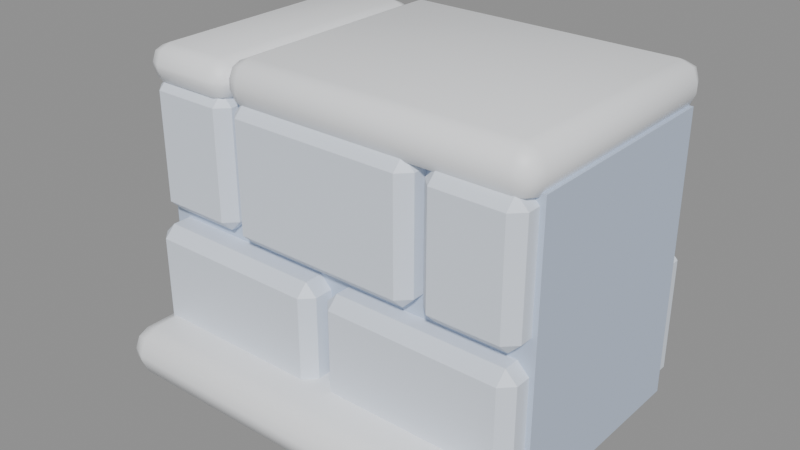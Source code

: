 # Source: wall-0.blend  (saved by Blender 5.2.45; exported with 4.5.12 LTS)
import bpy
from mathutils import Matrix  # noqa: F401  (used for matrix-valued properties, if any)

bpy.ops.wm.read_factory_settings(use_empty=True)
scene = bpy.context.scene
scene.name = 'Scene'

# ---- materials (node trees are filled in below, after node groups)
mat_snow_block = bpy.data.materials.new('Snow Block')
mat_snow_block.diffuse_color = (0.7758, 0.8388, 0.9387, 1.0)
mat_snow_shade = bpy.data.materials.new('Snow Shade')
mat_snow_shade.diffuse_color = (0.552, 0.6445, 0.807, 1.0)
mat_snow_cap = bpy.data.materials.new('Snow Cap')
mat_snow_cap.diffuse_color = (0.956, 0.9734, 1.0, 1.0)

# ---- material node trees
mat_snow_block.use_nodes = True; mat_snow_block.node_tree.nodes.clear()
_N = mat_snow_block.node_tree.nodes; _L = mat_snow_block.node_tree.links
n0 = _N.new('ShaderNodeBsdfPrincipled'); n0.name = 'Principled BSDF'; n0.location = (-200, 100)
n0.inputs[0].default_value = (0.7758, 0.8388, 0.9387, 1.0)
n0.inputs[10].default_value = 0.005
n1 = _N.new('ShaderNodeOutputMaterial'); n1.name = 'Material Output'; n1.location = (200, 100)
_L.new(n0.outputs[0], n1.inputs[0])
n1.is_active_output = True
mat_snow_shade.use_nodes = True; mat_snow_shade.node_tree.nodes.clear()
_N = mat_snow_shade.node_tree.nodes; _L = mat_snow_shade.node_tree.links
n0 = _N.new('ShaderNodeBsdfPrincipled'); n0.name = 'Principled BSDF'; n0.location = (-200, 100)
n0.inputs[0].default_value = (0.552, 0.6445, 0.807, 1.0)
n0.inputs[10].default_value = 0.005
n1 = _N.new('ShaderNodeOutputMaterial'); n1.name = 'Material Output'; n1.location = (200, 100)
_L.new(n0.outputs[0], n1.inputs[0])
n1.is_active_output = True
mat_snow_cap.use_nodes = True; mat_snow_cap.node_tree.nodes.clear()
_N = mat_snow_cap.node_tree.nodes; _L = mat_snow_cap.node_tree.links
n0 = _N.new('ShaderNodeBsdfPrincipled'); n0.name = 'Principled BSDF'; n0.location = (-200, 100)
n0.inputs[0].default_value = (0.956, 0.9734, 1.0, 1.0)
n0.inputs[10].default_value = 0.005
n1 = _N.new('ShaderNodeOutputMaterial'); n1.name = 'Material Output'; n1.location = (200, 100)
_L.new(n0.outputs[0], n1.inputs[0])
n1.is_active_output = True

# ---- meshes
me_box = bpy.data.meshes.new('box')
me_box.from_pydata([(-0.488, -0.3442, 0.01), (-0.012, -0.3442, 0.01), (-0.488, 0.3358, 0.01), (-0.012, 0.3358, 0.01), (-0.488, -0.3442, 0.3498), (-0.012, -0.3442, 0.3498), (-0.488, 0.3358, 0.3498), (-0.012, 0.3358, 0.3498)], [], [(0, 2, 3, 1), (4, 5, 7, 6), (0, 1, 5, 4), (2, 6, 7, 3), (0, 4, 6, 2), (1, 3, 7, 5)])
me_box.materials.append(mat_snow_block)
me_box.update()
me_box_001 = bpy.data.meshes.new('box.001')
me_box_001.from_pydata([(0.012, -0.3364, 0.01), (0.488, -0.3364, 0.01), (0.012, 0.3436, 0.01), (0.488, 0.3436, 0.01), (0.012, -0.3364, 0.3489), (0.488, -0.3364, 0.3489), (0.012, 0.3436, 0.3489), (0.488, 0.3436, 0.3489)], [], [(0, 2, 3, 1), (4, 5, 7, 6), (0, 1, 5, 4), (2, 6, 7, 3), (0, 4, 6, 2), (1, 3, 7, 5)])
me_box_001.materials.append(mat_snow_block)
me_box_001.update()
me_box_002 = bpy.data.meshes.new('box.002')
me_box_002.from_pydata([(-0.488, -0.3191, 0.38), (-0.262, -0.3191, 0.38), (-0.488, 0.3209, 0.38), (-0.262, 0.3209, 0.38), (-0.488, -0.3191, 0.7024), (-0.262, -0.3191, 0.7024), (-0.488, 0.3209, 0.7024), (-0.262, 0.3209, 0.7024)], [], [(0, 2, 3, 1), (4, 5, 7, 6), (0, 1, 5, 4), (2, 6, 7, 3), (0, 4, 6, 2), (1, 3, 7, 5)])
me_box_002.materials.append(mat_snow_block)
me_box_002.update()
me_box_003 = bpy.data.meshes.new('box.003')
me_box_003.from_pydata([(-0.238, -0.3306, 0.38), (0.238, -0.3306, 0.38), (-0.238, 0.3094, 0.38), (0.238, 0.3094, 0.38), (-0.238, -0.3306, 0.7041), (0.238, -0.3306, 0.7041), (-0.238, 0.3094, 0.7041), (0.238, 0.3094, 0.7041)], [], [(0, 2, 3, 1), (4, 5, 7, 6), (0, 1, 5, 4), (2, 6, 7, 3), (0, 4, 6, 2), (1, 3, 7, 5)])
me_box_003.materials.append(mat_snow_block)
me_box_003.update()
me_box_004 = bpy.data.meshes.new('box.004')
me_box_004.from_pydata([(0.262, -0.3311, 0.38), (0.488, -0.3311, 0.38), (0.262, 0.3089, 0.38), (0.488, 0.3089, 0.38), (0.262, -0.3311, 0.7032), (0.488, -0.3311, 0.7032), (0.262, 0.3089, 0.7032), (0.488, 0.3089, 0.7032)], [], [(0, 2, 3, 1), (4, 5, 7, 6), (0, 1, 5, 4), (2, 6, 7, 3), (0, 4, 6, 2), (1, 3, 7, 5)])
me_box_004.materials.append(mat_snow_block)
me_box_004.update()
me_core = bpy.data.meshes.new('core')
me_core.from_pydata([(-0.5, -0.27, 0.0), (0.5, -0.27, 0.0), (-0.5, 0.27, 0.0), (0.5, 0.27, 0.0), (-0.5, -0.27, 0.7), (0.5, -0.27, 0.7), (-0.5, 0.27, 0.7), (0.5, 0.27, 0.7)], [], [(0, 2, 3, 1), (4, 5, 7, 6), (0, 1, 5, 4), (2, 6, 7, 3), (0, 4, 6, 2), (1, 3, 7, 5)])
me_core.materials.append(mat_snow_shade)
me_core.update()
me_snow = bpy.data.meshes.new('snow')
me_snow.from_pydata([(-0.5, -0.32, 0.68), (-0.2581, -0.32, 0.68), (-0.5, 0.32, 0.68), (-0.2581, 0.32, 0.68), (-0.5, -0.32, 0.7745), (-0.2581, -0.32, 0.7745), (-0.5, 0.32, 0.7745), (-0.2581, 0.32, 0.7745)], [], [(0, 2, 3, 1), (4, 5, 7, 6), (0, 1, 5, 4), (2, 6, 7, 3), (0, 4, 6, 2), (1, 3, 7, 5)])
me_snow.polygons.foreach_set('use_smooth', [True] * 6)
me_snow.materials.append(mat_snow_cap)
me_snow.update()
me_snow_001 = bpy.data.meshes.new('snow.001')
me_snow_001.from_pydata([(-0.2581, -0.32, 0.68), (0.5, -0.32, 0.68), (-0.2581, 0.32, 0.68), (0.5, 0.32, 0.68), (-0.2581, -0.32, 0.7912), (0.5, -0.32, 0.7912), (-0.2581, 0.32, 0.7912), (0.5, 0.32, 0.7912)], [], [(0, 2, 3, 1), (4, 5, 7, 6), (0, 1, 5, 4), (2, 6, 7, 3), (0, 4, 6, 2), (1, 3, 7, 5)])
me_snow_001.polygons.foreach_set('use_smooth', [True] * 6)
me_snow_001.materials.append(mat_snow_cap)
me_snow_001.update()
me_snow_002 = bpy.data.meshes.new('snow.002')
me_snow_002.from_pydata([(-0.5, -0.46, 0.0), (0.5, -0.46, 0.0), (-0.5, -0.22, 0.0), (0.5, -0.22, 0.0), (-0.5, -0.46, 0.12), (0.5, -0.46, 0.12), (-0.5, -0.22, 0.12), (0.5, -0.22, 0.12)], [], [(0, 2, 3, 1), (4, 5, 7, 6), (0, 1, 5, 4), (2, 6, 7, 3), (0, 4, 6, 2), (1, 3, 7, 5)])
me_snow_002.polygons.foreach_set('use_smooth', [True] * 6)
me_snow_002.materials.append(mat_snow_cap)
me_snow_002.update()

# ---- objects
ob_box = bpy.data.objects.new('box', me_box)
ob_box_001 = bpy.data.objects.new('box.001', me_box_001)
ob_box_002 = bpy.data.objects.new('box.002', me_box_002)
ob_box_003 = bpy.data.objects.new('box.003', me_box_003)
ob_box_004 = bpy.data.objects.new('box.004', me_box_004)
ob_core = bpy.data.objects.new('core', me_core)
ob_snow = bpy.data.objects.new('snow', me_snow)
ob_snow_001 = bpy.data.objects.new('snow.001', me_snow_001)
ob_snow_002 = bpy.data.objects.new('snow.002', me_snow_002)

# ---- transforms, parenting, visibility, modifiers, constraints
ob_box.location = (0.0, 0.0, 0.0)
_m = ob_box.modifiers.new('bevel', 'BEVEL')
_m.width = 0.028
_m.width_pct = 0.028
_m.limit_method = 'NONE'
ob_box_001.location = (0.0, 0.0, 0.0)
_m = ob_box_001.modifiers.new('bevel', 'BEVEL')
_m.width = 0.028
_m.width_pct = 0.028
_m.limit_method = 'NONE'
ob_box_002.location = (0.0, 0.0, 0.0)
_m = ob_box_002.modifiers.new('bevel', 'BEVEL')
_m.width = 0.028
_m.width_pct = 0.028
_m.limit_method = 'NONE'
ob_box_003.location = (0.0, 0.0, 0.0)
_m = ob_box_003.modifiers.new('bevel', 'BEVEL')
_m.width = 0.028
_m.width_pct = 0.028
_m.limit_method = 'NONE'
ob_box_004.location = (0.0, 0.0, 0.0)
_m = ob_box_004.modifiers.new('bevel', 'BEVEL')
_m.width = 0.028
_m.width_pct = 0.028
_m.limit_method = 'NONE'
ob_core.location = (0.0, 0.0, 0.0)
ob_snow.location = (0.0, 0.0, 0.0)
_m = ob_snow.modifiers.new('bevel', 'BEVEL')
_m.width = 0.04254
_m.width_pct = 0.04254
_m.segments = 2
_m.limit_method = 'NONE'
ob_snow_001.location = (0.0, 0.0, 0.0)
_m = ob_snow_001.modifiers.new('bevel', 'BEVEL')
_m.width = 0.045
_m.width_pct = 0.045
_m.segments = 2
_m.limit_method = 'NONE'
ob_snow_002.location = (0.0, 0.0, 0.0)
_m = ob_snow_002.modifiers.new('bevel', 'BEVEL')
_m.width = 0.054
_m.width_pct = 0.054
_m.segments = 2
_m.limit_method = 'NONE'

# ---- collection membership
scene.collection.objects.link(ob_box)
scene.collection.objects.link(ob_box_001)
scene.collection.objects.link(ob_box_002)
scene.collection.objects.link(ob_box_003)
scene.collection.objects.link(ob_box_004)
scene.collection.objects.link(ob_core)
scene.collection.objects.link(ob_snow)
scene.collection.objects.link(ob_snow_001)
scene.collection.objects.link(ob_snow_002)

# ---- scene / render settings (as saved in the file)
scene.frame_start = 1; scene.frame_end = 250; scene.frame_set(1)
scene.render.engine = 'BLENDER_EEVEE_NEXT'
scene.render.bake_bias = 0.0
scene.render.bake_samples = 0
scene.render.compositor_device = 'GPU'
scene.eevee.use_volume_custom_range = False
scene.eevee.fast_gi_thickness_near = 0.1
scene.eevee.fast_gi_thickness_far = 0.0
scene.eevee.ray_tracing_options.screen_trace_thickness = 0.1
bpy.context.view_layer.update()

# ---- added for rendering (the .blend has no active camera and no usable light): camera, sun + grey world if the file has none
cam_auto = bpy.data.cameras.new('AutoCamera')
cam_auto.lens = 50.0
cam_auto.sensor_width = 36.0
cam_auto.clip_end = 1000.0
ob_auto_camera = bpy.data.objects.new('AutoCamera', cam_auto)
scene.collection.objects.link(ob_auto_camera)
ob_auto_camera.location = (1.39456, -1.73166, 1.51126)
ob_auto_camera.rotation_euler = (1.09748, -7.21219e-08, 0.694738)
scene.camera = ob_auto_camera
light_auto_sun = bpy.data.lights.new('AutoSun', 'SUN')
light_auto_sun.energy = 3.0
light_auto_sun.angle = 0.0523599
ob_auto_sun = bpy.data.objects.new('AutoSun', light_auto_sun)
scene.collection.objects.link(ob_auto_sun)
ob_auto_sun.rotation_euler = (0.872665, 0.174533, 0.523599)
if scene.world is None:
    world_auto = bpy.data.worlds.new('AutoWorld')
    world_auto.color = (0.3, 0.3, 0.3)
    scene.world = world_auto
bpy.context.view_layer.update()
